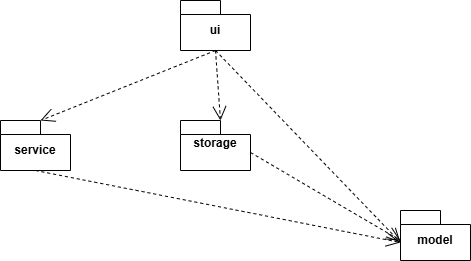

The diagram above was exported from draw.io. Its source (the exported page's mxGraphModel, read from the mxfile embedded in the PNG):
<mxGraphModel dx="1426" dy="743" grid="1" gridSize="10" guides="1" tooltips="1" connect="1" arrows="1" fold="1" page="1" pageScale="1" pageWidth="827" pageHeight="1169" math="0" shadow="0">
  <root>
    <mxCell id="0" />
    <mxCell id="1" parent="0" />
    <mxCell id="HkU8AWebm-2ZZ3CBGvYc-1" parent="1" style="shape=folder;fontStyle=1;spacingTop=10;tabWidth=40;tabHeight=14;tabPosition=left;html=1;whiteSpace=wrap;" value="ui" vertex="1">
      <mxGeometry height="50" width="70" x="360" y="150" as="geometry" />
    </mxCell>
    <mxCell id="HkU8AWebm-2ZZ3CBGvYc-2" parent="1" style="shape=folder;fontStyle=1;spacingTop=10;tabWidth=40;tabHeight=14;tabPosition=left;html=1;whiteSpace=wrap;" value="service" vertex="1">
      <mxGeometry height="50" width="70" x="180" y="270" as="geometry" />
    </mxCell>
    <mxCell id="HkU8AWebm-2ZZ3CBGvYc-3" parent="1" style="shape=folder;fontStyle=1;spacingTop=10;tabWidth=40;tabHeight=14;tabPosition=left;html=1;whiteSpace=wrap;" value="storage&lt;div&gt;&lt;br&gt;&lt;/div&gt;" vertex="1">
      <mxGeometry height="50" width="70" x="360" y="270" as="geometry" />
    </mxCell>
    <mxCell id="HkU8AWebm-2ZZ3CBGvYc-4" parent="1" style="shape=folder;fontStyle=1;spacingTop=10;tabWidth=40;tabHeight=14;tabPosition=left;html=1;whiteSpace=wrap;" value="model" vertex="1">
      <mxGeometry height="50" width="70" x="580" y="360" as="geometry" />
    </mxCell>
    <mxCell id="HkU8AWebm-2ZZ3CBGvYc-5" edge="1" parent="1" source="HkU8AWebm-2ZZ3CBGvYc-1" style="endArrow=open;endSize=12;dashed=1;html=1;rounded=0;entryX=0;entryY=0;entryDx=0;entryDy=32;entryPerimeter=0;exitX=0.5;exitY=1;exitDx=0;exitDy=0;exitPerimeter=0;" target="HkU8AWebm-2ZZ3CBGvYc-4" value="">
      <mxGeometry relative="1" width="160" as="geometry">
        <mxPoint x="430" y="180" as="sourcePoint" />
        <mxPoint x="590" y="180" as="targetPoint" />
      </mxGeometry>
    </mxCell>
    <mxCell id="HkU8AWebm-2ZZ3CBGvYc-6" edge="1" parent="1" source="HkU8AWebm-2ZZ3CBGvYc-1" style="endArrow=open;endSize=12;dashed=1;html=1;rounded=0;exitX=0.5;exitY=1;exitDx=0;exitDy=0;exitPerimeter=0;entryX=0;entryY=0;entryDx=40;entryDy=0;entryPerimeter=0;" target="HkU8AWebm-2ZZ3CBGvYc-3" value="">
      <mxGeometry relative="1" width="160" as="geometry">
        <mxPoint x="330" y="380" as="sourcePoint" />
        <mxPoint x="490" y="380" as="targetPoint" />
      </mxGeometry>
    </mxCell>
    <mxCell id="HkU8AWebm-2ZZ3CBGvYc-7" edge="1" parent="1" source="HkU8AWebm-2ZZ3CBGvYc-1" style="endArrow=open;endSize=12;dashed=1;html=1;rounded=0;exitX=0.5;exitY=1;exitDx=0;exitDy=0;exitPerimeter=0;entryX=0;entryY=0;entryDx=40;entryDy=0;entryPerimeter=0;" target="HkU8AWebm-2ZZ3CBGvYc-2" value="">
      <mxGeometry relative="1" width="160" as="geometry">
        <mxPoint x="330" y="380" as="sourcePoint" />
        <mxPoint x="490" y="380" as="targetPoint" />
      </mxGeometry>
    </mxCell>
    <mxCell id="HkU8AWebm-2ZZ3CBGvYc-8" edge="1" parent="1" source="HkU8AWebm-2ZZ3CBGvYc-3" style="endArrow=open;endSize=12;dashed=1;html=1;rounded=0;exitX=0;exitY=0;exitDx=70;exitDy=32;exitPerimeter=0;" value="">
      <mxGeometry relative="1" width="160" as="geometry">
        <mxPoint x="330" y="380" as="sourcePoint" />
        <mxPoint x="580" y="390" as="targetPoint" />
      </mxGeometry>
    </mxCell>
    <mxCell id="HkU8AWebm-2ZZ3CBGvYc-9" edge="1" parent="1" source="HkU8AWebm-2ZZ3CBGvYc-2" style="endArrow=open;endSize=12;dashed=1;html=1;rounded=0;exitX=0.5;exitY=1;exitDx=0;exitDy=0;exitPerimeter=0;entryX=0;entryY=0;entryDx=0;entryDy=32;entryPerimeter=0;" target="HkU8AWebm-2ZZ3CBGvYc-4" value="">
      <mxGeometry relative="1" width="160" as="geometry">
        <mxPoint x="330" y="380" as="sourcePoint" />
        <mxPoint x="490" y="380" as="targetPoint" />
      </mxGeometry>
    </mxCell>
  </root>
</mxGraphModel>